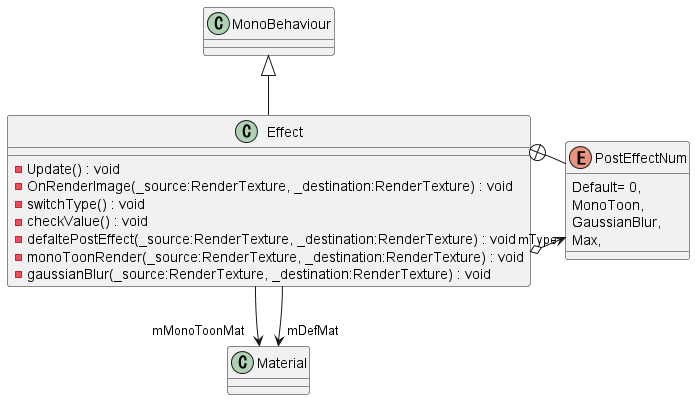

The diagram above was rendered by PlantUML. Its source (embedded in the PNG):
@startuml
class Effect {
    - Update() : void
    - OnRenderImage(_source:RenderTexture, _destination:RenderTexture) : void
    - switchType() : void
    - checkValue() : void
    - defaltePostEffect(_source:RenderTexture, _destination:RenderTexture) : void
    - monoToonRender(_source:RenderTexture, _destination:RenderTexture) : void
    - gaussianBlur(_source:RenderTexture, _destination:RenderTexture) : void
}
enum PostEffectNum {
    Default= 0,
    MonoToon,
    GaussianBlur,
    Max,
}
MonoBehaviour <|-- Effect
Effect --> "mMonoToonMat" Material
Effect --> "mDefMat" Material
Effect o-> "mType" PostEffectNum
Effect +-- PostEffectNum
@enduml